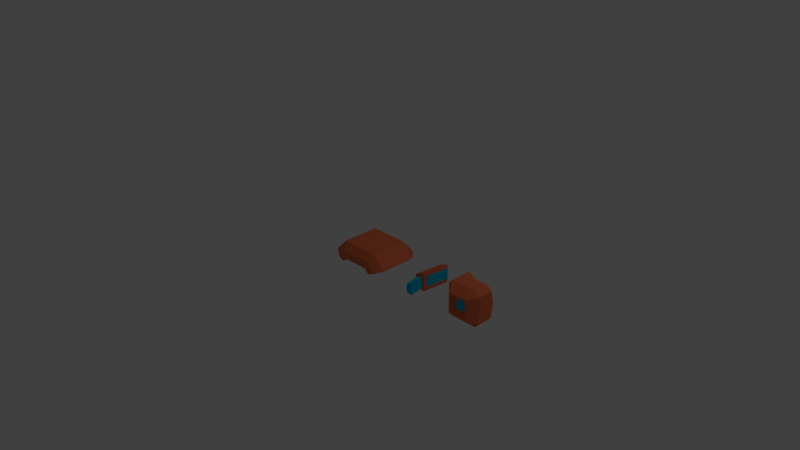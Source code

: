 # Source: BasicFlyerDebris.blend  (saved by Blender 2.76.0; exported with 4.5.12 LTS)
import bpy
from mathutils import Matrix  # noqa: F401  (used for matrix-valued properties, if any)

bpy.ops.wm.read_factory_settings(use_empty=True)
scene = bpy.context.scene
scene.name = 'Scene'

# ---- collections
col_collection_1 = bpy.data.collections.new('Collection 1'); scene.collection.children.link(col_collection_1)

# ---- materials (node trees are filled in below, after node groups)
mat_material = bpy.data.materials.new('Material')
mat_material.alpha_threshold = 0.0
mat_material.use_transparent_shadow = False
mat_material.diffuse_color = (0.8, 0.174, 0.06862, 1.0)
mat_material.roughness = 0.5
mat_material.specular_intensity = 0.0
mat_material.line_color = (0.0, 0.0, 0.0, 1.0)
mat_material_001 = bpy.data.materials.new('Material.001')
mat_material_001.alpha_threshold = 0.0
mat_material_001.use_transparent_shadow = False
mat_material_001.diffuse_color = (0.0, 0.4924, 0.8, 1.0)
mat_material_001.roughness = 0.5
mat_material_001.specular_intensity = 0.0

# ---- material node trees

# ---- world
world_world = bpy.data.worlds.new('World'); scene.world = world_world
world_world.color = (0.05088, 0.05088, 0.05088)
world_world.use_sun_shadow = False
world_world.sun_shadow_jitter_overblur = 0.0
world_world.cycles.sampling_method = 'MANUAL'
world_world.cycles.sample_map_resolution = 256

# ---- cameras
cam_camera = bpy.data.cameras.new('Camera')
cam_camera.clip_end = 100.0
cam_camera.lens = 35.0
cam_camera.sensor_width = 32.0
cam_camera.sensor_height = 18.0
cam_camera.ortho_scale = 7.314
cam_camera.dof.focus_distance = 0.0
cam_camera.dof.aperture_fstop = 128.0

# ---- lights
light_lamp = bpy.data.lights.new('Lamp', 'POINT')
light_lamp.transmission_factor = 0.0
light_lamp.cutoff_distance = 30.0
light_lamp.energy = 100.0
light_lamp.shadow_buffer_clip_start = 1.001
light_lamp.shadow_soft_size = 0.1
light_lamp.shadow_maximum_resolution = 0.006
light_lamp.use_absolute_resolution = True
light_lamp.cycles.use_multiple_importance_sampling = False

# ---- meshes
me_cube_003 = bpy.data.meshes.new('Cube.003')
me_cube_003.from_pydata([(-0.4419, -0.2972, -0.03358), (-0.1919, 0.4528, -0.1371), (0.1919, 0.4528, -0.1371), (0.4419, -0.2972, -0.03358), (0.2652, -0.2972, 0.1432), (-0.2652, -0.2972, 0.1432), (-0.1616, 0.4528, -0.1068), (0.1616, 0.4528, -0.1068), (0.3419, -0.3675, -0.075), (0.2237, -0.3675, 0.0432), (-0.3419, -0.3675, -0.075), (0.2419, -0.2462, -0.1164), (0.1823, -0.2462, -0.0568), (-0.1823, -0.2462, -0.0568), (-0.2419, -0.2462, -0.1164), (-0.4419, 0.2028, -0.03358), (0.4419, 0.2028, -0.03358), (0.2652, 0.2028, 0.1432), (-0.2652, 0.2028, 0.1432), (-0.2237, -0.3675, 0.0432), (0.2419, -0.3812, -0.1164), (0.1823, -0.3812, -0.0568), (-0.1823, -0.3812, -0.0568), (-0.2419, -0.3812, -0.1164)], [], [(0, 5, 18, 15), (16, 17, 4, 3), (4, 17, 18, 5), (14, 13, 22, 23), (13, 12, 21, 22), (7, 6, 18, 17), (18, 6, 1, 15), (16, 2, 7, 17), (4, 9, 8, 3), (12, 11, 20, 21), (4, 5, 19, 9), (0, 10, 19, 5), (21, 20, 8, 9), (22, 21, 9, 19), (23, 22, 19, 10), (13, 6, 7, 12), (13, 14, 1, 6), (11, 12, 7, 2), (3, 8, 20, 11), (0, 14, 23, 10), (15, 1, 14, 0), (16, 3, 11, 2)])
me_cube_003.polygons.foreach_set('material_index', [0, 0, 0, 0, 0, 0, 0, 0, 0, 0, 0, 0, 0, 0, 0, 1, 1, 1, 0, 0, 0, 0])
me_cube_003.materials.append(mat_material)
me_cube_003.materials.append(mat_material_001)
me_cube_003.use_remesh_preserve_volume = False
me_cube_003.use_remesh_preserve_attributes = False
me_cube_003.use_mirror_vertex_groups = False
me_cube_003.update()
me_cube_002 = bpy.data.meshes.new('Cube.002')
me_cube_002.from_pydata([(-0.1077, -0.1923, -0.1138), (0.1169, -0.1923, -0.1138), (0.1169, -0.1923, 0.1108), (-0.1077, -0.1923, 0.1108), (0.1869, -0.08859, -0.2435), (-0.1777, -0.08859, -0.2435), (-0.2374, -0.08859, -0.1838), (0.2465, -0.08859, -0.1838), (0.2465, -0.08859, 0.1808), (0.1869, -0.08859, 0.2404), (-0.1777, -0.08859, 0.2404), (-0.2374, -0.08859, 0.1808), (0.146, -0.1923, -0.1429), (-0.1368, -0.1923, -0.1429), (-0.1368, -0.1923, 0.1399), (0.146, -0.1923, 0.1399), (0.07302, -0.1426, -0.06996), (-0.06385, -0.1426, -0.06996), (-0.06385, -0.1426, 0.06691), (0.07302, -0.1426, 0.06691), (0.1869, 0.1114, -0.2435), (-0.1777, 0.1493, -0.2435), (-0.2374, 0.1114, -0.1838), (0.2465, 0.1114, -0.1838), (0.2465, 0.1114, 0.1808), (0.1869, 0.1114, 0.2404), (-0.1777, 0.1978, 0.2404), (-0.2374, 0.1978, 0.1808), (0.004583, 0.1549, -0.001524), (0.004583, 0.1493, -0.2435), (0.2465, 0.1549, -0.001524), (0.004583, 0.1114, 0.2404), (-0.2374, 0.1114, -0.001524), (0.09574, 0.1114, -0.1225), (-0.08658, 0.1493, -0.1225), (-0.1164, 0.1114, -0.09268), (-0.1164, 0.1978, 0.08964), (-0.08658, 0.1978, 0.1194), (0.09574, 0.1114, 0.1194), (0.1256, 0.1549, 0.08964), (0.1256, 0.1549, -0.09268)], [], [(3, 0, 17, 18), (12, 13, 5, 4), (14, 15, 9, 10), (15, 8, 9), (14, 10, 11), (13, 14, 11, 6), (13, 6, 5), (12, 4, 7), (15, 12, 7, 8), (1, 0, 13, 12), (0, 3, 14, 13), (3, 2, 15, 14), (2, 1, 12, 15), (17, 16, 19, 18), (2, 3, 18, 19), (0, 1, 16, 17), (1, 2, 19, 16), (8, 7, 23, 30, 24), (5, 6, 22, 21), (11, 10, 26, 27), (9, 8, 24, 25), (7, 4, 20, 23), (4, 5, 21, 29, 20), (6, 11, 27, 32, 22), (10, 9, 25, 31, 26), (20, 29, 33), (32, 27, 36, 28), (26, 31, 37), (30, 23, 40, 28), (37, 36, 27, 26), (40, 33, 28), (25, 24, 39, 38), (38, 39, 28), (36, 37, 28), (22, 35, 34, 21), (34, 35, 28), (34, 28, 33, 29), (31, 25, 38), (38, 28, 37, 31), (33, 40, 23, 20), (29, 21, 34), (28, 39, 24, 30), (28, 35, 22, 32)])
me_cube_002.polygons.foreach_set('material_index', [0, 0, 0, 0, 0, 0, 0, 0, 0, 0, 0, 0, 0, 1, 0, 0, 0, 0, 0, 0, 0, 0, 0, 0, 0, 0, 1, 0, 1, 0, 1, 0, 1, 1, 0, 1, 1, 0, 0, 0, 0, 0, 0])
me_cube_002.materials.append(mat_material)
me_cube_002.materials.append(mat_material_001)
me_cube_002.use_remesh_preserve_volume = False
me_cube_002.use_remesh_preserve_attributes = False
me_cube_002.use_mirror_vertex_groups = False
me_cube_002.update()
me_cube_001 = bpy.data.meshes.new('Cube.001')
me_cube_001.from_pydata([(0.02514, -0.003376, -0.075), (0.02514, -0.003376, 0.075), (-0.002179, 0.3076, 0.04878), (-0.002179, 0.3076, -0.04878), (0.0001647, -0.05643, -0.08017), (0.0001646, -0.05643, 0.08017), (-0.07055, -0.06832, -0.05361), (-0.07055, -0.06832, 0.05361), (0.03687, -0.2747, 0.08017), (0.03687, -0.2747, -0.08017), (-0.03385, -0.2866, 0.05361), (-0.03385, -0.2866, -0.05361), (-0.09032, -0.07165, 0.08358), (-0.09032, -0.07165, -0.08358), (0.05877, 0.3178, 0.125), (0.05877, 0.3178, -0.125), (0.01993, -0.0531, 0.125), (0.01993, -0.0531, -0.125), (0.06761, 0.3193, -0.075), (-0.05149, 0.2993, -0.08358), (0.06761, 0.3193, 0.075), (-0.05149, 0.2993, 0.08358)], [], [(0, 18, 20, 1), (16, 14, 21, 12), (13, 19, 15, 17), (17, 16, 12, 13), (9, 8, 10, 11), (6, 4, 9, 11), (4, 5, 8, 9), (5, 7, 10, 8), (7, 6, 11, 10), (21, 19, 13, 12), (2, 20, 18, 3), (0, 1, 16, 17), (3, 18, 15, 19), (20, 2, 21, 14), (1, 20, 14, 16), (18, 0, 17, 15), (2, 3, 19, 21)])
me_cube_001.polygons.foreach_set('material_index', [1, 0, 0, 0, 1, 1, 1, 1, 1, 0, 1, 0, 0, 0, 0, 0, 0])
me_cube_001.materials.append(mat_material)
me_cube_001.materials.append(mat_material_001)
me_cube_001.use_remesh_preserve_volume = False
me_cube_001.use_remesh_preserve_attributes = False
me_cube_001.use_mirror_vertex_groups = False
me_cube_001.update()

# ---- objects
ob_bfdebris03 = bpy.data.objects.new('BFDebris03', me_cube_003)
ob_bfdebris02 = bpy.data.objects.new('BFDebris02', me_cube_002)
ob_bfdebris01 = bpy.data.objects.new('BFDebris01', me_cube_001)
ob_lamp = bpy.data.objects.new('Lamp', light_lamp)
ob_camera = bpy.data.objects.new('Camera', cam_camera)

# ---- transforms, parenting, visibility, modifiers, constraints
ob_bfdebris03.location = (0.01122, 0.05779, 0.04713)
ob_bfdebris03.lock_rotations_4d = False
ob_bfdebris03.empty_display_type = 'ARROWS'
ob_bfdebris03.lineart.crease_threshold = 0.0
ob_bfdebris02.location = (1.629, 0.02889, 0.001524)
ob_bfdebris02.lock_rotations_4d = False
ob_bfdebris02.empty_display_type = 'ARROWS'
ob_bfdebris02.lineart.crease_threshold = 0.0
ob_bfdebris01.location = (0.9451, 0.0, 0.0)
ob_bfdebris01.lock_rotations_4d = False
ob_bfdebris01.empty_display_type = 'ARROWS'
ob_bfdebris01.lineart.crease_threshold = 0.0
ob_lamp.location = (4.076, 1.005, 5.904)
ob_lamp.rotation_euler = (0.6503, 0.05522, 1.866)
ob_lamp.lock_rotations_4d = False
ob_lamp.empty_display_type = 'ARROWS'
ob_lamp.color = (0.0, 0.0, 0.0, 0.0)
ob_lamp.lineart.crease_threshold = 0.0
ob_camera.location = (7.481, -6.508, 5.344)
ob_camera.rotation_euler = (1.109, 0.01082, 0.8149)
ob_camera.lock_rotations_4d = False
ob_camera.empty_display_type = 'ARROWS'
ob_camera.color = (0.0, 0.0, 0.0, 0.0)
ob_camera.display_type = 'WIRE'
ob_camera.lineart.crease_threshold = 0.0

# ---- collection membership
col_collection_1.objects.link(ob_bfdebris03)
col_collection_1.objects.link(ob_bfdebris02)
col_collection_1.objects.link(ob_bfdebris01)
col_collection_1.objects.link(ob_lamp)
col_collection_1.objects.link(ob_camera)

# ---- scene / render settings (as saved in the file)
scene.camera = ob_camera
scene.frame_start = 1; scene.frame_end = 250; scene.frame_set(1)
scene.render.engine = 'BLENDER_EEVEE_NEXT'
scene.render.resolution_percentage = 50
scene.render.dither_intensity = 0.0
scene.cycles.use_denoising = False
scene.cycles.samples = 10
scene.cycles.sampling_pattern = 'TABULATED_SOBOL'
scene.cycles.light_sampling_threshold = 0.0
scene.cycles.use_adaptive_sampling = False
scene.cycles.use_light_tree = False
scene.cycles.blur_glossy = 0.0
scene.cycles.pixel_filter_type = 'GAUSSIAN'
scene.cycles.sample_clamp_indirect = 0.0
scene.view_settings.view_transform = 'Standard'
bpy.context.view_layer.update()
